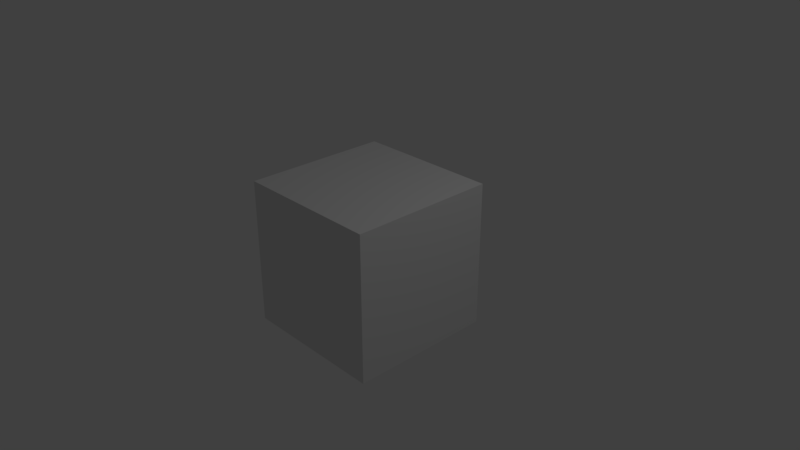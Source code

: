 # Source: PathTest.blend  (saved by Blender 2.78.4; exported with 4.5.12 LTS)
import bpy
from mathutils import Matrix  # noqa: F401  (used for matrix-valued properties, if any)

bpy.ops.wm.read_factory_settings(use_empty=True)
scene = bpy.context.scene
scene.name = 'Scene'

# ---- collections
col_collection_1 = bpy.data.collections.new('Collection 1'); scene.collection.children.link(col_collection_1)

# ---- materials (node trees are filled in below, after node groups)
mat_material = bpy.data.materials.new('Material')
mat_material.alpha_threshold = 0.0
mat_material.use_transparent_shadow = False
mat_material.roughness = 0.5
mat_material.line_color = (0.0, 0.0, 0.0, 1.0)

# ---- material node trees

# ---- world
world_world = bpy.data.worlds.new('World'); scene.world = world_world
world_world.color = (0.05088, 0.05088, 0.05088)
world_world.use_sun_shadow = False
world_world.sun_shadow_jitter_overblur = 0.0
world_world.cycles.sampling_method = 'MANUAL'

# ---- cameras
cam_camera = bpy.data.cameras.new('Camera')
cam_camera.clip_end = 100.0
cam_camera.lens = 35.0
cam_camera.sensor_width = 32.0
cam_camera.sensor_height = 18.0
cam_camera.ortho_scale = 7.314
cam_camera.dof.focus_distance = 0.0
cam_camera.dof.aperture_fstop = 128.0

# ---- lights
light_lamp = bpy.data.lights.new('Lamp', 'POINT')
light_lamp.transmission_factor = 0.0
light_lamp.cutoff_distance = 30.0
light_lamp.energy = 100.0
light_lamp.shadow_buffer_clip_start = 1.001
light_lamp.shadow_soft_size = 0.1
light_lamp.shadow_maximum_resolution = 0.006
light_lamp.use_absolute_resolution = True

# ---- meshes
me_cube = bpy.data.meshes.new('Cube')
me_cube.from_pydata([(1.0, 1.0, -1.0), (1.0, -1.0, -1.0), (-1.0, -1.0, -1.0), (-1.0, 1.0, -1.0), (1.0, 1.0, 1.0), (1.0, -1.0, 1.0), (-1.0, -1.0, 1.0), (-1.0, 1.0, 1.0)], [], [(0, 1, 2, 3), (4, 7, 6, 5), (0, 4, 5, 1), (1, 5, 6, 2), (2, 6, 7, 3), (4, 0, 3, 7)])
me_cube.materials.append(mat_material)
me_cube.use_remesh_preserve_volume = False
me_cube.use_remesh_preserve_attributes = False
me_cube.use_mirror_vertex_groups = False
me_cube.update()

# ---- objects
ob_cube = bpy.data.objects.new('Cube', me_cube)
ob_lamp = bpy.data.objects.new('Lamp', light_lamp)
ob_camera = bpy.data.objects.new('Camera', cam_camera)

# ---- transforms, parenting, visibility, modifiers, constraints
ob_cube.location = (0.0, 0.0, 0.0)
ob_cube.lock_rotations_4d = False
ob_cube.empty_display_type = 'ARROWS'
ob_cube.lineart.crease_threshold = 0.0
ob_lamp.location = (4.076, 1.005, 5.904)
ob_lamp.rotation_euler = (0.6503, 0.05522, 1.866)
ob_lamp.lock_rotations_4d = False
ob_lamp.empty_display_type = 'ARROWS'
ob_lamp.color = (0.0, 0.0, 0.0, 0.0)
ob_lamp.lineart.crease_threshold = 0.0
ob_camera.location = (7.481, -6.508, 5.344)
ob_camera.rotation_euler = (1.109, 0.0, 0.8149)
ob_camera.lock_rotations_4d = False
ob_camera.empty_display_type = 'ARROWS'
ob_camera.color = (0.0, 0.0, 0.0, 0.0)
ob_camera.display_type = 'WIRE'
ob_camera.lineart.crease_threshold = 0.0

# ---- collection membership
col_collection_1.objects.link(ob_cube)
col_collection_1.objects.link(ob_lamp)
col_collection_1.objects.link(ob_camera)

# ---- scene / render settings (as saved in the file)
scene.camera = ob_camera
scene.frame_start = 1; scene.frame_end = 250; scene.frame_set(1)
scene.render.engine = 'BLENDER_EEVEE_NEXT'
scene.render.resolution_percentage = 50
scene.render.dither_intensity = 0.0
scene.cycles.use_denoising = False
scene.cycles.samples = 128
scene.cycles.sampling_pattern = 'TABULATED_SOBOL'
scene.cycles.use_adaptive_sampling = False
scene.cycles.use_light_tree = False
scene.cycles.blur_glossy = 0.0
scene.cycles.sample_clamp_indirect = 0.0
scene.view_settings.view_transform = 'Standard'
bpy.context.view_layer.update()
